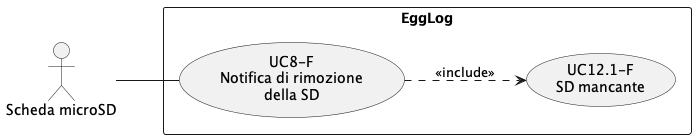

The diagram above was rendered by PlantUML. Its source (embedded in the PNG):
@startuml UC8
left to right direction
skinparam packageStyle rectangle

actor "Scheda microSD" as SD

rectangle EggLog {
    usecase "UC8-F\nNotifica di rimozione\ndella SD" as UC8
    usecase "UC12.1-F\nSD mancante" as UC121
}

SD -- UC8
UC8 ..> UC121 : <<include>>
@enduml